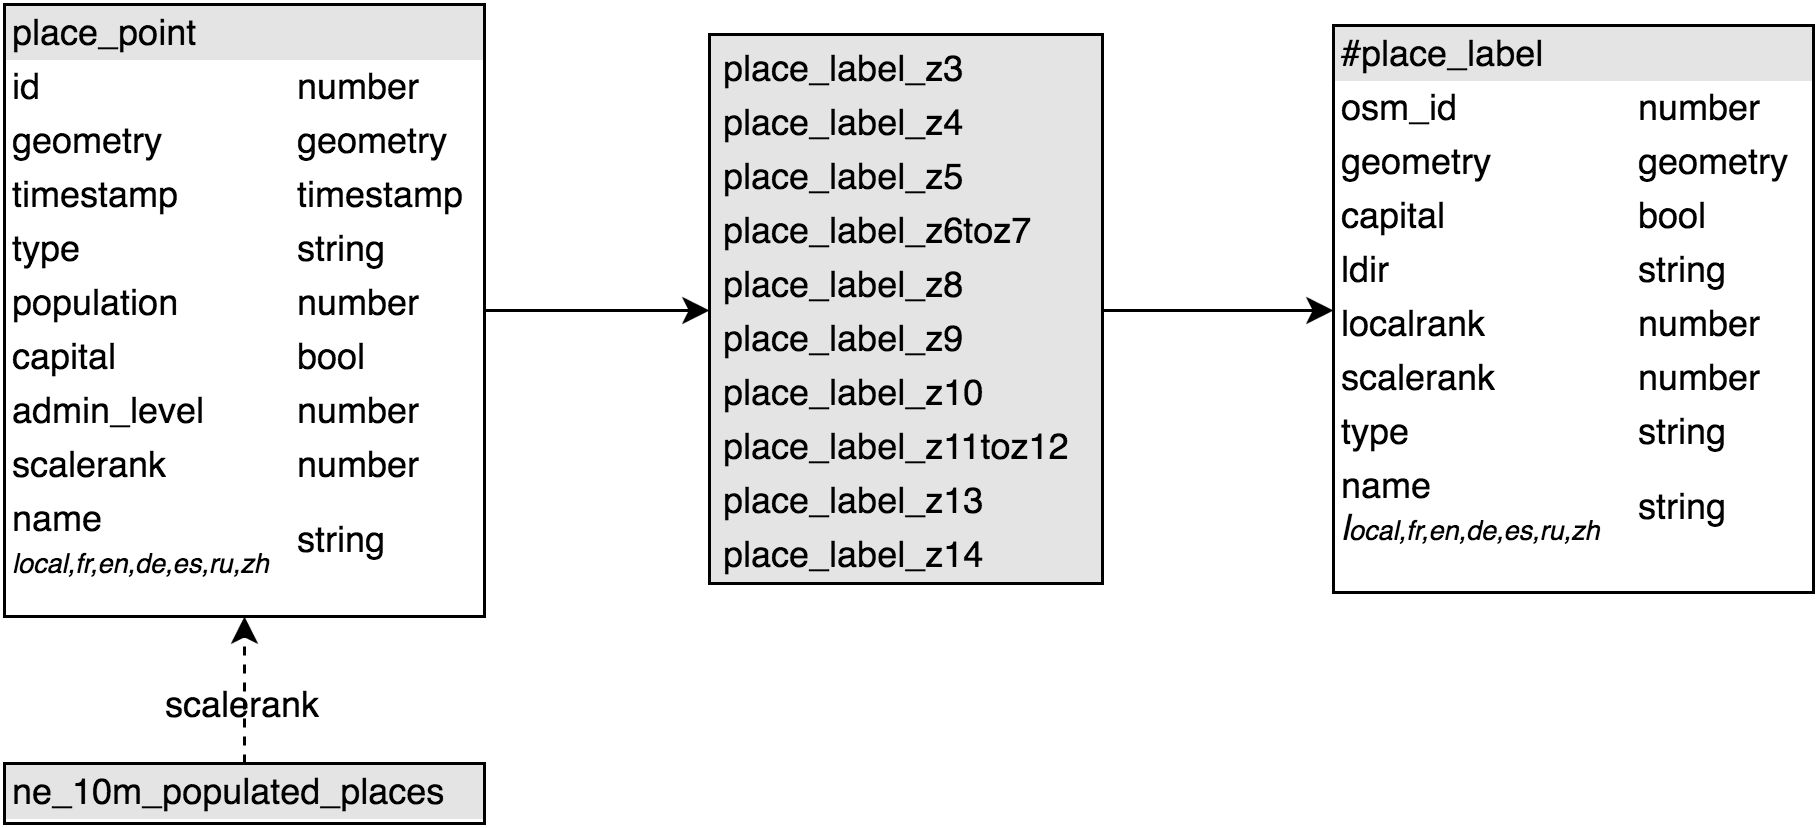

The diagram above was exported from draw.io. Its source (the exported page's mxGraphModel, read from the mxfile embedded in the PNG):
<mxGraphModel dx="1347" dy="771" grid="1" gridSize="10" guides="1" tooltips="1" connect="1" arrows="1" fold="1" page="1" pageScale="1" pageWidth="826" pageHeight="1169" background="#ffffff" math="0" shadow="0">
  <root>
    <mxCell id="0" />
    <mxCell id="1" parent="0" />
    <mxCell id="2" value="&lt;div style=&quot;box-sizing: border-box ; width: 100% ; background: #e4e4e4 ; padding: 2px&quot;&gt;place_point&lt;/div&gt;&lt;table style=&quot;width: 100% ; font-size: 1em&quot; cellpadding=&quot;2&quot; cellspacing=&quot;0&quot;&gt;&lt;tbody&gt;&lt;tr&gt;&lt;td&gt;id&lt;/td&gt;&lt;td&gt;&lt;span&gt;number&lt;/span&gt;&lt;br&gt;&lt;/td&gt;&lt;/tr&gt;&lt;tr&gt;&lt;td&gt;geometry&lt;/td&gt;&lt;td&gt;geometry&lt;/td&gt;&lt;/tr&gt;&lt;tr&gt;&lt;td&gt;timestamp&lt;/td&gt;&lt;td&gt;timestamp&lt;/td&gt;&lt;/tr&gt;&lt;tr&gt;&lt;td&gt;type&lt;/td&gt;&lt;td&gt;&lt;span&gt;string&lt;/span&gt;&lt;br&gt;&lt;/td&gt;&lt;/tr&gt;&lt;tr&gt;&lt;td&gt;population&lt;/td&gt;&lt;td&gt;number&lt;/td&gt;&lt;/tr&gt;&lt;tr&gt;&lt;td&gt;capital&lt;/td&gt;&lt;td&gt;bool&lt;/td&gt;&lt;/tr&gt;&lt;tr&gt;&lt;td&gt;admin_level&lt;/td&gt;&lt;td&gt;number&lt;/td&gt;&lt;/tr&gt;&lt;tr&gt;&lt;td&gt;scalerank&lt;/td&gt;&lt;td&gt;number&lt;br&gt;&lt;/td&gt;&lt;/tr&gt;&lt;tr&gt;&lt;td&gt;&lt;span&gt;name&lt;/span&gt;&lt;br&gt;&lt;font style=&quot;font-size: 9px&quot;&gt;&lt;font&gt;&lt;i&gt;local,fr,en,de,es,ru,zh&lt;/i&gt;&lt;/font&gt;&lt;br&gt;&lt;/font&gt;&lt;/td&gt;&lt;td&gt;&lt;span&gt;string&lt;/span&gt;&lt;br&gt;&lt;/td&gt;&lt;/tr&gt;&lt;/tbody&gt;&lt;/table&gt;" style="verticalAlign=top;align=left;overflow=fill;html=1;rounded=0;shadow=0;glass=0;strokeWidth=1;gradientColor=#ffffff;fontFamily=Helvetica;" vertex="1" parent="1">
      <mxGeometry x="78" y="9486" width="160" height="204" as="geometry" />
    </mxCell>
    <mxCell id="3" value="&lt;div style=&quot;box-sizing: border-box ; width: 100% ; background: #e4e4e4 ; padding: 2px&quot;&gt;&lt;table cellpadding=&quot;2&quot; cellspacing=&quot;0&quot; style=&quot;font-size: 1em ; line-height: 1.2 ; width: 100%&quot;&gt;&lt;tbody&gt;&lt;tr&gt;&lt;td&gt;place_label_z3&lt;/td&gt;&lt;/tr&gt;&lt;tr&gt;&lt;td&gt;place_label_z4&lt;/td&gt;&lt;/tr&gt;&lt;tr&gt;&lt;td&gt;place_label_z5&lt;/td&gt;&lt;/tr&gt;&lt;tr&gt;&lt;td&gt;place_label_z6toz7&lt;/td&gt;&lt;/tr&gt;&lt;tr&gt;&lt;td&gt;place_label_z8&lt;/td&gt;&lt;/tr&gt;&lt;tr&gt;&lt;td&gt;place_label_z9&lt;/td&gt;&lt;/tr&gt;&lt;tr&gt;&lt;td&gt;place_label_z10&lt;/td&gt;&lt;/tr&gt;&lt;tr&gt;&lt;td&gt;place_label_z11toz12&lt;/td&gt;&lt;/tr&gt;&lt;tr&gt;&lt;td&gt;place_label_z13&lt;/td&gt;&lt;/tr&gt;&lt;tr&gt;&lt;td&gt;place_label_z14&lt;/td&gt;&lt;/tr&gt;&lt;/tbody&gt;&lt;/table&gt;&lt;/div&gt;" style="verticalAlign=top;align=left;overflow=fill;html=1;rounded=0;shadow=0;glass=0;strokeWidth=1;gradientColor=#ffffff;fontFamily=Helvetica;" vertex="1" parent="1">
      <mxGeometry x="313" y="9496" width="131" height="183" as="geometry" />
    </mxCell>
    <mxCell id="4" style="edgeStyle=orthogonalEdgeStyle;rounded=0;html=1;exitX=1;exitY=0.5;entryX=0;entryY=0.5;shadow=0;startSize=6;jettySize=auto;orthogonalLoop=1;strokeColor=#000000;fontColor=#000000;" edge="1" source="2" target="3" parent="1">
      <mxGeometry x="238" y="9588" as="geometry" />
    </mxCell>
    <mxCell id="5" value="&lt;div style=&quot;box-sizing: border-box ; width: 100% ; background: #e4e4e4 ; padding: 2px&quot;&gt;#place_label&lt;/div&gt;&lt;table style=&quot;width: 100% ; font-size: 1em&quot; cellpadding=&quot;2&quot; cellspacing=&quot;0&quot;&gt;&lt;tbody&gt;&lt;tr&gt;&lt;td&gt;osm_id&lt;/td&gt;&lt;td&gt;&lt;span&gt;number&lt;/span&gt;&lt;br&gt;&lt;/td&gt;&lt;/tr&gt;&lt;tr&gt;&lt;td&gt;geometry&lt;/td&gt;&lt;td&gt;&lt;span&gt;geometry&lt;/span&gt;&lt;/td&gt;&lt;/tr&gt;&lt;tr&gt;&lt;td&gt;capital&lt;/td&gt;&lt;td&gt;bool&lt;/td&gt;&lt;/tr&gt;&lt;tr&gt;&lt;td&gt;ldir&lt;/td&gt;&lt;td&gt;string&lt;/td&gt;&lt;/tr&gt;&lt;tr&gt;&lt;td&gt;localrank&lt;/td&gt;&lt;td&gt;number&lt;/td&gt;&lt;/tr&gt;&lt;tr&gt;&lt;td&gt;scalerank&lt;/td&gt;&lt;td&gt;number&lt;/td&gt;&lt;/tr&gt;&lt;tr&gt;&lt;td&gt;type&lt;/td&gt;&lt;td&gt;string&lt;/td&gt;&lt;/tr&gt;&lt;tr&gt;&lt;td&gt;&lt;span&gt;name&lt;/span&gt;&lt;br&gt;&lt;font&gt;&lt;i&gt;l&lt;font style=&quot;font-size: 9px&quot;&gt;ocal,fr,en,de,es,ru,zh&lt;/font&gt;&lt;/i&gt;&lt;/font&gt;&lt;br&gt;&lt;/td&gt;&lt;td&gt;&lt;span&gt;string&lt;/span&gt;&lt;br&gt;&lt;/td&gt;&lt;/tr&gt;&lt;/tbody&gt;&lt;/table&gt;" style="verticalAlign=top;align=left;overflow=fill;html=1;rounded=0;shadow=0;glass=0;strokeWidth=1;gradientColor=#ffffff;fontFamily=Helvetica;" vertex="1" parent="1">
      <mxGeometry x="521" y="9493" width="160" height="189" as="geometry" />
    </mxCell>
    <mxCell id="6" style="edgeStyle=orthogonalEdgeStyle;rounded=0;html=1;exitX=1;exitY=0.5;entryX=0;entryY=0.5;shadow=0;startSize=6;jettySize=auto;orthogonalLoop=1;strokeColor=#000000;fontColor=#000000;" edge="1" source="3" target="5" parent="1">
      <mxGeometry x="444" y="9588" as="geometry" />
    </mxCell>
    <mxCell id="7" value="&lt;div style=&quot;box-sizing: border-box ; width: 100% ; background: #e4e4e4 ; padding: 2px&quot;&gt;ne_10m_populated_places&lt;/div&gt;" style="verticalAlign=top;align=left;overflow=fill;html=1;rounded=0;shadow=0;glass=0;strokeWidth=1;gradientColor=#ffffff;fontFamily=Helvetica;" vertex="1" parent="1">
      <mxGeometry x="78" y="9739" width="160" height="20" as="geometry" />
    </mxCell>
    <mxCell id="8" style="edgeStyle=orthogonalEdgeStyle;rounded=0;html=1;exitX=0.5;exitY=0;entryX=0.5;entryY=1;shadow=0;startSize=6;jettySize=auto;orthogonalLoop=1;strokeColor=#000000;fontColor=#000000;dashed=1;" edge="1" source="7" target="2" parent="1">
      <mxGeometry x="158" y="9690" as="geometry" />
    </mxCell>
    <mxCell id="9" value="scalerank" style="text;html=1;resizable=0;points=[];autosize=1;align=left;verticalAlign=top;spacingTop=-4;fontColor=#000000;" vertex="1" parent="1">
      <mxGeometry x="130" y="9710" width="70" height="20" as="geometry" />
    </mxCell>
  </root>
</mxGraphModel>